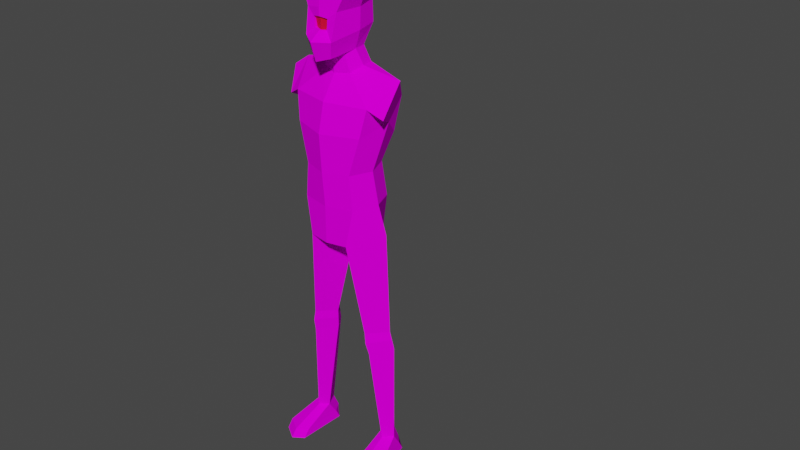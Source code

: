 # Source: sepsis.blend  (saved by Blender 3.6.11; exported with 4.5.12 LTS)
import bpy
from mathutils import Matrix  # noqa: F401  (used for matrix-valued properties, if any)

bpy.ops.wm.read_factory_settings(use_empty=True)
scene = bpy.context.scene
scene.name = 'Scene'

# ---- collections
col_collection = bpy.data.collections.new('Collection'); scene.collection.children.link(col_collection)

# ---- images (referenced by path relative to the original .blend; pixels are not part of the script)
import os
ASSET_DIR = os.environ.get("B2B_ASSET_DIR", "")  # directory of the original .blend (textures are referenced by path, not embedded)
HERE = os.path.dirname(os.path.abspath(__file__))  # packed textures are extracted next to this script under _unpacked/

def load_image(name, relpath, width, height, colorspace="sRGB"):
    """Load a texture the original file referenced (path relative to the .blend, or extracted next to this script)."""
    p = next((c for c in (os.path.join(HERE, relpath), os.path.join(ASSET_DIR, relpath)) if relpath and os.path.exists(c)), "")
    if p:
        img = bpy.data.images.load(p, check_existing=True)
        img.name = name
    else:  # same state as the original file: an image datablock whose file is absent (Cycles renders it pink)
        img = bpy.data.images.new(name, width, height)
        img.source = "FILE"
        img.filepath = "//" + (relpath or name)
    img.colorspace_settings.name = colorspace
    return img
img_nonoverlapping = load_image('NonOverlapping', 'NonOverlapping.png', 1024, 1024, 'sRGB')

# ---- materials (node trees are filled in below, after node groups)
mat_humanoid_notoverlapping = bpy.data.materials.new('Humanoid_NotOverlapping')
mat_humanoid_notoverlapping.use_transparent_shadow = False
mat_humanoid_notoverlapping.roughness = 0.5
mat_eyes = bpy.data.materials.new('Eyes')
mat_eyes.use_transparent_shadow = False

# ---- material node trees
mat_humanoid_notoverlapping.use_nodes = True; mat_humanoid_notoverlapping.node_tree.nodes.clear()
_N = mat_humanoid_notoverlapping.node_tree.nodes; _L = mat_humanoid_notoverlapping.node_tree.links
n0 = _N.new('ShaderNodeBsdfPrincipled'); n0.name = 'Principled BSDF'; n0.location = (10, 300)
n0.distribution = 'GGX'
n0.subsurface_method = 'BURLEY'
n0.inputs[2].default_value = 1.0
n0.inputs[3].default_value = 1.45
n0.inputs[13].default_value = 0.0
n0.inputs[27].default_value = (0.0, 0.0, 0.0, 1.0)
n0.inputs[28].default_value = 1.0
n1 = _N.new('ShaderNodeOutputMaterial'); n1.name = 'Material Output'; n1.location = (300, 300)
n2 = _N.new('ShaderNodeTexImage'); n2.name = 'Image Texture'; n2.location = (-300, 600)
n2.image = img_nonoverlapping
_L.new(n0.outputs[0], n1.inputs[0])
_L.new(n2.outputs[0], n0.inputs[0])
n1.is_active_output = True
mat_eyes.use_nodes = True; mat_eyes.node_tree.nodes.clear()
_N = mat_eyes.node_tree.nodes; _L = mat_eyes.node_tree.links
n0 = _N.new('ShaderNodeBsdfPrincipled'); n0.name = 'Principled BSDF'; n0.location = (10, 300)
n0.distribution = 'GGX'
n0.subsurface_method = 'RANDOM_WALK_SKIN'
n0.inputs[0].default_value = (0.8, 0.0, 0.02797, 1.0)
n0.inputs[3].default_value = 1.45
n0.inputs[27].default_value = (0.0, 0.0, 0.0, 1.0)
n0.inputs[28].default_value = 1.0
n1 = _N.new('ShaderNodeOutputMaterial'); n1.name = 'Material Output'; n1.location = (300, 300)
_L.new(n0.outputs[0], n1.inputs[0])
n1.is_active_output = True

# ---- world
world_world = bpy.data.worlds.new('World'); scene.world = world_world
world_world.use_nodes = True; world_world.node_tree.nodes.clear()
_N = world_world.node_tree.nodes; _L = world_world.node_tree.links
n0 = _N.new('ShaderNodeOutputWorld'); n0.name = 'World Output'; n0.location = (300, 300)
n1 = _N.new('ShaderNodeBackground'); n1.name = 'Background'; n1.location = (10, 300)
n1.inputs[0].default_value = (0.05088, 0.05088, 0.05088, 1.0)
_L.new(n1.outputs[0], n0.inputs[0])
n0.is_active_output = True
world_world.color = (0.05088, 0.05088, 0.05088)
world_world.use_sun_shadow = False
world_world.sun_shadow_jitter_overblur = 0.0

# ---- meshes
me_humanoidbase_notoverlapping = bpy.data.meshes.new('HumanoidBase_NotOverlapping')
me_humanoidbase_notoverlapping.from_pydata([(0.06395, 0.05632, 1.664), (0.03606, -0.1192, 1.575), (0.05459, -0.02133, 1.59), (0.07741, -0.02355, 1.657), (0.1993, 0.01376, 2.01), (0.2098, -0.03414, 2.014), (0.1963, -0.08432, 2.01), (0.0939, -0.1114, 1.176), (0.1359, -0.03723, 1.181), (0.1069, 0.04357, 1.186), (0.1062, -0.1109, 1.047), (0.1478, -0.02354, 1.055), (0.107, 0.06961, 1.047), (0.135, -0.1023, 1.317), (0.1688, 0.00827, 1.353), (0.135, 0.07555, 1.293), (0.1545, -0.08578, 1.42), (0.1496, 0.09857, 1.419), (0.07921, -0.1189, 0.9056), (0.1773, -0.01808, 0.9451), (0.08197, 0.07631, 0.9064), (0.1222, -0.07669, 0.5502), (0.1228, 0.06298, 0.4603), (0.117, 0.04828, 0.5432), (0.07241, -0.006686, 0.5411), (0.1331, -0.06766, 0.4631), (0.1764, 0.0001169, 0.5411), (0.1965, -0.002573, 0.08281), (0.1937, 0.002316, 0.4777), (0.06975, -0.009362, 0.4777), (0.1643, -0.03617, 0.08281), (0.1588, 0.04493, 0.08281), (0.1338, -0.007654, 0.08281), (0.1194, 0.05273, 0.5102), (0.1275, -0.0795, 0.5109), (0.1851, 0.001081, 0.5094), (0.07105, -0.007985, 0.5094), (0.2298, -0.1215, 0.03017), (0.1731, -0.1586, 0.03017), (0.1321, -0.131, 0.03017), (0.2315, -0.1435, -0.0001111), (0.1749, -0.1806, -0.0001111), (0.1338, -0.1529, -0.0001111), (0.1939, 0.03141, 0.03017), (0.157, 0.06843, 0.03017), (0.1311, 0.02633, 0.03017), (0.1972, 0.04538, -0.0001111), (0.157, 0.06843, -0.0001111), (0.1256, 0.03959, -0.0001111), (0.05355, -0.05125, 1.513), (0.0752, -0.006359, 1.533), (0.05943, 0.04832, 1.53), (0.2054, 0.02364, 1.501), (0.2078, -0.06563, 1.389), (0.7744, 0.06723, 1.03), (0.03001, -0.1242, 1.707), (0.06137, 0.05689, 1.741), (0.08109, -0.02421, 1.735), (0.0247, -0.1227, 1.668), (0.03775, -0.05753, 1.578), (0.04836, 0.026, 1.591), (-0.06395, 0.05632, 1.664), (0.0, 0.07164, 1.656), (-0.0009854, -0.1513, 1.566), (-0.03704, -0.1165, 1.581), (-0.05459, -0.02133, 1.59), (-0.07741, -0.02355, 1.657), (-0.2072, 0.0305, 2.008), (-0.007903, 0.03117, 2.027), (-0.2177, -0.0174, 2.012), (-0.007903, -0.02891, 2.036), (-0.2042, -0.06758, 2.008), (-0.007903, -0.09298, 2.024), (0.0, 0.06577, 1.187), (0.0, -0.1426, 1.174), (-0.0939, -0.1114, 1.176), (-0.1359, -0.03723, 1.181), (-0.1069, 0.04357, 1.186), (0.0, 0.1016, 1.052), (0.0, -0.1316, 1.044), (-0.1062, -0.1109, 1.047), (-0.1476, -0.01917, 1.044), (-0.107, 0.06961, 1.047), (0.0, 0.07825, 1.293), (0.0, -0.1508, 1.316), (-0.135, -0.1023, 1.317), (-0.1688, 0.00827, 1.353), (-0.135, 0.07555, 1.293), (0.0, 0.094, 1.422), (0.0, -0.1253, 1.422), (-0.1545, -0.08578, 1.42), (-0.1496, 0.09857, 1.419), (0.0, 0.1056, 0.9745), (-0.006355, -0.1254, 0.8984), (-0.07921, -0.1189, 0.9056), (-0.1773, -0.01808, 0.9451), (-0.08197, 0.07631, 0.9064), (0.0, -1.361e-07, 0.8352), (-0.1222, -0.07669, 0.5502), (-0.1228, 0.06298, 0.4603), (-0.117, 0.04828, 0.5432), (-0.07241, -0.006686, 0.5411), (-0.1331, -0.06766, 0.4631), (-0.1764, 0.0001169, 0.5411), (-0.1965, -0.002573, 0.08281), (-0.1937, 0.002316, 0.4777), (-0.06975, -0.009362, 0.4777), (-0.1643, -0.03617, 0.08281), (-0.1588, 0.04493, 0.08281), (-0.1338, -0.007654, 0.08281), (-0.1194, 0.05273, 0.5102), (-0.1275, -0.0795, 0.5109), (-0.1851, 0.001081, 0.5094), (-0.07105, -0.007985, 0.5094), (-0.2298, -0.1215, 0.03017), (-0.1731, -0.1586, 0.03017), (-0.1321, -0.131, 0.03017), (-0.2315, -0.1435, -0.0001111), (-0.1749, -0.1806, -0.0001111), (-0.1338, -0.1529, -0.0001111), (-0.1939, 0.03141, 0.03017), (-0.157, 0.06843, 0.03017), (-0.1311, 0.02633, 0.03017), (-0.1972, 0.04538, -0.0001111), (-0.157, 0.06843, -0.0001111), (-0.1256, 0.03959, -0.0001111), (0.0, 0.05968, 1.526), (-0.05355, -0.05125, 1.513), (0.0, -0.06744, 1.507), (-0.0752, -0.006359, 1.533), (-0.05943, 0.04832, 1.53), (-0.2054, 0.02364, 1.501), (-0.2643, 0.01896, 1.46), (-0.2078, -0.06563, 1.389), (-0.2078, 0.08613, 1.389), (0.0, -0.1313, 1.712), (0.0, 0.07447, 1.743), (-0.03001, -0.1242, 1.707), (-0.06137, 0.05689, 1.741), (-0.08109, -0.02421, 1.735), (0.0, -0.1326, 1.666), (-0.0247, -0.1227, 1.668), (0.0, -0.07493, 1.573), (-0.03775, -0.05753, 1.578), (0.0, 0.03862, 1.587), (-0.04836, 0.026, 1.591), (0.0, -0.1305, 1.741), (0.06137, -0.1157, 1.732), (0.05465, -0.1375, 1.636), (-0.0009854, -0.1732, 1.636), (-0.06137, -0.1157, 1.732), (-0.05564, -0.1347, 1.643), (0.0, -0.1229, 1.712), (0.0, -0.1241, 1.666), (0.03001, -0.1158, 1.708), (0.0247, -0.1143, 1.668), (-0.03001, -0.1158, 1.708), (-0.0247, -0.1143, 1.668)], [], [(56, 136, 68, 4), (1, 2, 3, 148), (146, 147, 6, 72), (148, 3, 57, 147), (2, 0, 3), (147, 57, 5, 6), (57, 56, 4, 5), (1, 63, 142, 59), (2, 60, 0), (4, 68, 70, 5), (5, 70, 72, 6), (9, 8, 11, 12), (7, 74, 79, 10), (73, 9, 12, 78), (8, 7, 10, 11), (8, 9, 15, 14), (74, 7, 13, 84), (9, 73, 83, 15), (7, 8, 14, 13), (14, 15, 17), (84, 13, 16, 89), (15, 83, 88, 17), (13, 14, 16), (78, 12, 20, 92), (10, 79, 93, 18), (93, 97, 18), (20, 97, 92), (18, 97, 24, 21), (97, 20, 23, 24), (11, 19, 20, 12), (29, 22, 31, 32), (35, 34, 25, 28), (34, 36, 29, 25), (33, 35, 28, 22), (36, 33, 22, 29), (28, 25, 30, 27), (22, 28, 27, 31), (25, 29, 32, 30), (24, 23, 33, 36), (23, 26, 35, 33), (21, 24, 36, 34), (26, 21, 34, 35), (27, 30, 38, 37), (30, 32, 39, 38), (37, 38, 41, 40), (38, 39, 42, 41), (31, 27, 43, 44), (32, 31, 44, 45), (44, 43, 46, 47), (45, 44, 47, 48), (27, 37, 43), (32, 45, 39), (40, 46, 43, 37), (39, 45, 48, 42), (48, 46, 42), (40, 41, 42), (42, 46, 40), (47, 46, 48), (89, 49, 128), (17, 88, 126, 51), (49, 89, 16), (52, 49, 16), (52, 17, 51), (51, 60, 2, 50), (50, 2, 59, 49), (49, 59, 142, 128), (49, 52, 50), (50, 52, 51), (52, 16, 53), (14, 53, 16), (17, 52, 53, 14), (3, 0, 56, 57), (63, 1, 148, 149), (0, 62, 136, 56), (135, 137, 156, 152), (126, 144, 60, 51), (59, 2, 1), (0, 60, 144, 62), (26, 19, 18, 21), (20, 19, 26, 23), (19, 11, 10, 18), (138, 67, 68, 136), (64, 151, 66, 65), (146, 72, 71, 150), (151, 150, 139, 66), (65, 66, 61), (150, 71, 69, 139), (139, 69, 67, 138), (64, 143, 142, 63), (65, 61, 145), (67, 69, 70, 68), (69, 71, 72, 70), (77, 82, 81, 76), (75, 80, 79, 74), (73, 78, 82, 77), (76, 81, 80, 75), (76, 86, 87, 77), (74, 84, 85, 75), (77, 87, 83, 73), (75, 85, 86, 76), (86, 91, 87), (84, 89, 90, 85), (87, 91, 88, 83), (85, 90, 86), (78, 92, 96, 82), (80, 94, 93, 79), (93, 94, 97), (96, 92, 97), (94, 98, 101, 97), (97, 101, 100, 96), (81, 82, 96, 95), (106, 109, 108, 99), (112, 105, 102, 111), (111, 102, 106, 113), (110, 99, 105, 112), (113, 106, 99, 110), (105, 104, 107, 102), (99, 108, 104, 105), (102, 107, 109, 106), (101, 113, 110, 100), (100, 110, 112, 103), (98, 111, 113, 101), (103, 112, 111, 98), (104, 114, 115, 107), (107, 115, 116, 109), (114, 117, 118, 115), (115, 118, 119, 116), (108, 121, 120, 104), (109, 122, 121, 108), (121, 124, 123, 120), (122, 125, 124, 121), (104, 120, 114), (109, 116, 122), (117, 114, 120, 123), (116, 119, 125, 122), (125, 119, 123), (117, 119, 118), (119, 117, 123), (124, 125, 123), (89, 128, 127), (91, 130, 126, 88), (127, 90, 89), (131, 90, 127), (131, 130, 91), (130, 129, 65, 145), (129, 127, 143, 65), (127, 128, 142, 143), (127, 129, 131), (129, 130, 131), (131, 133, 90), (131, 91, 134), (132, 133, 131), (132, 131, 134), (86, 90, 133), (91, 86, 134), (132, 134, 86, 133), (66, 139, 138, 61), (63, 149, 151, 64), (61, 138, 136, 62), (141, 140, 153, 157), (126, 130, 145, 144), (143, 64, 65), (61, 62, 144, 145), (103, 98, 94, 95), (96, 100, 103, 95), (95, 94, 80, 81), (135, 55, 147, 146), (55, 58, 148, 147), (58, 140, 149, 148), (137, 135, 146, 150), (141, 137, 150, 151), (140, 141, 151, 149), (153, 155, 154, 152), (153, 152, 156, 157), (58, 55, 154, 155), (137, 141, 157, 156), (140, 58, 155, 153), (55, 135, 152, 154)])
me_humanoidbase_notoverlapping.polygons.foreach_set('material_index', [0, 0, 0, 0, 0, 0, 0, 0, 0, 0, 0, 0, 0, 0, 0, 0, 0, 0, 0, 0, 0, 0, 0, 0, 0, 0, 0, 0, 0, 0, 0, 0, 0, 0, 0, 0, 0, 0, 0, 0, 0, 0, 0, 0, 0, 0, 0, 0, 0, 0, 0, 0, 0, 0, 0, 0, 0, 0, 0, 0, 0, 0, 0, 0, 0, 0, 0, 0, 0, 0, 0, 0, 0, 0, 0, 0, 0, 0, 0, 0, 0, 0, 0, 0, 0, 0, 0, 0, 0, 0, 0, 0, 0, 0, 0, 0, 0, 0, 0, 0, 0, 0, 0, 0, 0, 0, 0, 0, 0, 0, 0, 0, 0, 0, 0, 0, 0, 0, 0, 0, 0, 0, 0, 0, 0, 0, 0, 0, 0, 0, 0, 0, 0, 0, 0, 0, 0, 0, 0, 0, 0, 0, 0, 0, 0, 0, 0, 0, 0, 0, 0, 0, 0, 0, 0, 0, 0, 0, 0, 0, 0, 0, 0, 0, 0, 0, 0, 0, 0, 0, 0, 0, 1, 1, 0, 0, 0, 0])
_uv = me_humanoidbase_notoverlapping.uv_layers.new(name='UVMap')
_uv.uv.foreach_set('vector', [0.9025, 0.8789, 0.9581, 0.9033, 0.9075, 0.9564, 0.8759, 0.9025, 0.7469, 0.7388, 0.842, 0.7212, 0.8405, 0.8032, 0.7564, 0.7981, 0.7131, 0.897, 0.7702, 0.8672, 0.7976, 0.902, 0.7613, 0.9493, 0.7564, 0.7981, 0.8405, 0.8032, 0.8394, 0.8688, 0.7702, 0.8672, 0.842, 0.7212, 0.9118, 0.8166, 0.8405, 0.8032, 0.7702, 0.8672, 0.8394, 0.8688, 0.8385, 0.901, 0.7976, 0.902, 0.8394, 0.8688, 0.9025, 0.8789, 0.8759, 0.9025, 0.8385, 0.901, 0.7469, 0.7388, 0.7131, 0.7273, 0.741, 0.7011, 0.7895, 0.7208, 0.842, 0.7212, 0.9007, 0.7296, 0.9118, 0.8166, 0.8759, 0.9025, 0.9075, 0.9564, 0.8359, 0.9733, 0.8385, 0.901, 0.8385, 0.901, 0.8359, 0.9733, 0.7613, 0.9493, 0.7976, 0.902, 0.2134, 0.4466, 0.2306, 0.3962, 0.3042, 0.4168, 0.2958, 0.4762, 0.2385, 0.346, 0.2402, 0.2905, 0.3152, 0.2905, 0.3129, 0.3541, 0.1956, 0.5115, 0.2134, 0.4466, 0.2958, 0.4762, 0.2762, 0.5402, 0.2306, 0.3962, 0.2385, 0.346, 0.3129, 0.3541, 0.3042, 0.4168, 0.2306, 0.3962, 0.2134, 0.4466, 0.1522, 0.4337, 0.1396, 0.3944, 0.2402, 0.2905, 0.2385, 0.346, 0.1638, 0.3521, 0.1695, 0.2905, 0.2134, 0.4466, 0.1956, 0.5115, 0.1361, 0.4997, 0.1522, 0.4337, 0.2385, 0.346, 0.2306, 0.3962, 0.1396, 0.3944, 0.1638, 0.3521, 0.1396, 0.3944, 0.1522, 0.4337, 0.1052, 0.4145, 0.1695, 0.2905, 0.1638, 0.3521, 0.1225, 0.3559, 0.1204, 0.2905, 0.1522, 0.4337, 0.1361, 0.4997, 0.06471, 0.4734, 0.1052, 0.4145, 0.1638, 0.3521, 0.1396, 0.3944, 0.1225, 0.3559, 0.2762, 0.5402, 0.2958, 0.4762, 0.3741, 0.5103, 0.3217, 0.5523, 0.3129, 0.3541, 0.3152, 0.2905, 0.3847, 0.2905, 0.3981, 0.3409, 0.3847, 0.2905, 0.4825, 0.2905, 0.3981, 0.3409, 0.3741, 0.5103, 0.4261, 0.5719, 0.3217, 0.5523, 0.4841, 0.4799, 0.5248, 0.4053, 0.6978, 0.4345, 0.6904, 0.4847, 0.5248, 0.4053, 0.5071, 0.3328, 0.7033, 0.3945, 0.6978, 0.4345, 0.3042, 0.4168, 0.3708, 0.426, 0.3741, 0.5103, 0.2958, 0.4762, 0.7327, 0.4395, 0.7501, 0.3933, 0.9551, 0.4335, 0.949, 0.465, 0.7228, 0.5375, 0.7122, 0.4853, 0.7387, 0.4859, 0.7403, 0.5363, 0.7122, 0.4853, 0.7154, 0.437, 0.7327, 0.4395, 0.7387, 0.4859, 0.7205, 0.5847, 0.7228, 0.5375, 0.7403, 0.5363, 0.7504, 0.5871, 0.7154, 0.437, 0.7214, 0.3945, 0.7501, 0.3933, 0.7327, 0.4395, 0.7403, 0.5363, 0.7387, 0.4859, 0.9489, 0.4871, 0.9517, 0.5117, 0.7504, 0.5871, 0.7403, 0.5363, 0.9517, 0.5117, 0.9553, 0.545, 0.7387, 0.4859, 0.7327, 0.4395, 0.949, 0.465, 0.9489, 0.4871, 0.6978, 0.4345, 0.7033, 0.3945, 0.7214, 0.3945, 0.7154, 0.437, 0.7023, 0.5839, 0.7034, 0.5389, 0.7228, 0.5375, 0.7205, 0.5847, 0.6904, 0.4847, 0.6978, 0.4345, 0.7154, 0.437, 0.7122, 0.4853, 0.7034, 0.5389, 0.6904, 0.4847, 0.7122, 0.4853, 0.7228, 0.5375, 0.8453, 0.3452, 0.833, 0.3253, 0.7737, 0.3237, 0.7859, 0.3486, 0.833, 0.3253, 0.8465, 0.3097, 0.7859, 0.3069, 0.7737, 0.3237, 0.7859, 0.3486, 0.7737, 0.3237, 0.7558, 0.3229, 0.7689, 0.355, 0.7737, 0.3237, 0.7859, 0.3069, 0.7688, 0.3001, 0.7558, 0.3229, 0.8746, 0.3543, 0.8453, 0.3452, 0.8506, 0.3766, 0.8761, 0.3835, 0.8465, 0.3097, 0.8745, 0.3007, 0.8761, 0.2717, 0.8522, 0.2784, 0.8761, 0.3835, 0.8506, 0.3766, 0.85, 0.3935, 0.8729, 0.3985, 0.8522, 0.2784, 0.8761, 0.2717, 0.8728, 0.2569, 0.8519, 0.2616, 0.8453, 0.3452, 0.7859, 0.3486, 0.8506, 0.3766, 0.8465, 0.3097, 0.8522, 0.2784, 0.7859, 0.3069, 0.7689, 0.355, 0.85, 0.3935, 0.8506, 0.3766, 0.7859, 0.3486, 0.7859, 0.3069, 0.8522, 0.2784, 0.8519, 0.2616, 0.7688, 0.3001, 0.9028, 0.277, 0.9366, 0.2803, 0.8904, 0.3671, 0.9366, 0.371, 0.9072, 0.3834, 0.8904, 0.3671, 0.8904, 0.3671, 0.9366, 0.2803, 0.9366, 0.371, 0.9199, 0.2662, 0.9366, 0.2803, 0.9028, 0.277, 0.1204, 0.2905, 0.05378, 0.3264, 0.06161, 0.2905, 0.1052, 0.4145, 0.06471, 0.4734, 0.01392, 0.4256, 0.03696, 0.3947, 0.05378, 0.3264, 0.1204, 0.2905, 0.1225, 0.3559, 0.09904, 0.3844, 0.05378, 0.3264, 0.1225, 0.3559, 0.09904, 0.3844, 0.1052, 0.4145, 0.03696, 0.3947, 0.9148, 0.6512, 0.9007, 0.7296, 0.842, 0.7212, 0.8568, 0.656, 0.8568, 0.656, 0.842, 0.7212, 0.7895, 0.7208, 0.8057, 0.641, 0.8057, 0.641, 0.7895, 0.7208, 0.741, 0.7011, 0.7504, 0.6323, 0.05378, 0.3264, 0.09904, 0.3844, 0.05009, 0.3597, 0.05009, 0.3597, 0.09904, 0.3844, 0.03696, 0.3947, 0.3492, 0.9873, 0.2768, 0.9881, 0.2826, 0.9551, 0.2365, 0.9456, 0.2826, 0.9551, 0.2768, 0.9881, 0.1052, 0.4145, 0.09904, 0.3844, 0.2826, 0.9551, 0.2365, 0.9456, 0.8405, 0.8032, 0.9118, 0.8166, 0.9025, 0.8789, 0.8394, 0.8688, 0.7131, 0.7273, 0.7469, 0.7388, 0.7564, 0.7981, 0.7131, 0.796, 0.9118, 0.8166, 0.9728, 0.8119, 0.9581, 0.9033, 0.9025, 0.8789, 0.7132, 0.8684, 0.6859, 0.8564, 0.6859, 0.8564, 0.7132, 0.8684, 0.9818, 0.6627, 0.9615, 0.7314, 0.9007, 0.7296, 0.9148, 0.6512, 0.7895, 0.7208, 0.842, 0.7212, 0.7469, 0.7388, 0.9118, 0.8166, 0.9007, 0.7296, 0.9615, 0.7314, 0.9728, 0.8119, 0.7034, 0.5389, 0.4722, 0.5573, 0.4841, 0.4799, 0.6904, 0.4847, 0.5003, 0.6267, 0.4722, 0.5573, 0.7034, 0.5389, 0.7023, 0.5839, 0.3708, 0.426, 0.3042, 0.4168, 0.3129, 0.3541, 0.3981, 0.3409, 0.5236, 0.8789, 0.5503, 0.9025, 0.5186, 0.9564, 0.468, 0.9033, 0.6793, 0.7388, 0.6698, 0.7981, 0.5857, 0.8032, 0.5841, 0.7212, 0.7131, 0.897, 0.6649, 0.9493, 0.6285, 0.902, 0.6559, 0.8672, 0.6698, 0.7981, 0.6559, 0.8672, 0.5867, 0.8688, 0.5857, 0.8032, 0.5841, 0.7212, 0.5857, 0.8032, 0.5143, 0.8166, 0.6559, 0.8672, 0.6285, 0.902, 0.5877, 0.901, 0.5867, 0.8688, 0.5867, 0.8688, 0.5877, 0.901, 0.5503, 0.9025, 0.5236, 0.8789, 0.6793, 0.7388, 0.6366, 0.7208, 0.6851, 0.7011, 0.7131, 0.7273, 0.5841, 0.7212, 0.5143, 0.8166, 0.5254, 0.7296, 0.5503, 0.9025, 0.5877, 0.901, 0.5903, 0.9733, 0.5186, 0.9564, 0.5877, 0.901, 0.6285, 0.902, 0.6649, 0.9493, 0.5903, 0.9733, 0.2134, 0.1343, 0.2958, 0.1047, 0.3042, 0.1641, 0.2306, 0.1847, 0.2385, 0.2349, 0.3129, 0.2268, 0.3152, 0.2905, 0.2402, 0.2905, 0.1956, 0.06938, 0.2762, 0.04074, 0.2958, 0.1047, 0.2134, 0.1343, 0.2306, 0.1847, 0.3042, 0.1641, 0.3129, 0.2268, 0.2385, 0.2349, 0.2306, 0.1847, 0.1396, 0.1865, 0.1522, 0.1472, 0.2134, 0.1343, 0.2402, 0.2905, 0.1695, 0.2905, 0.1638, 0.2288, 0.2385, 0.2349, 0.2134, 0.1343, 0.1522, 0.1472, 0.1361, 0.08121, 0.1956, 0.06938, 0.2385, 0.2349, 0.1638, 0.2288, 0.1396, 0.1865, 0.2306, 0.1847, 0.1396, 0.1865, 0.1052, 0.1665, 0.1522, 0.1472, 0.1695, 0.2905, 0.1204, 0.2905, 0.1225, 0.225, 0.1638, 0.2288, 0.1522, 0.1472, 0.1052, 0.1665, 0.06471, 0.1075, 0.1361, 0.08121, 0.1638, 0.2288, 0.1225, 0.225, 0.1396, 0.1865, 0.2762, 0.04074, 0.3217, 0.02865, 0.3741, 0.07061, 0.2958, 0.1047, 0.3129, 0.2268, 0.3981, 0.24, 0.3847, 0.2905, 0.3152, 0.2905, 0.3847, 0.2905, 0.3981, 0.24, 0.4825, 0.2905, 0.3741, 0.07061, 0.3217, 0.02865, 0.4261, 0.008963, 0.487, 0.166, 0.6933, 0.1672, 0.6992, 0.2175, 0.5255, 0.2418, 0.5255, 0.2418, 0.6992, 0.2175, 0.7036, 0.2577, 0.5057, 0.3137, 0.3042, 0.1641, 0.2958, 0.1047, 0.3741, 0.07061, 0.3708, 0.1549, 0.7342, 0.2136, 0.9512, 0.1944, 0.9564, 0.2261, 0.7503, 0.2603, 0.7272, 0.1154, 0.7447, 0.1171, 0.7416, 0.1674, 0.7151, 0.1672, 0.7151, 0.1672, 0.7416, 0.1674, 0.7342, 0.2136, 0.7168, 0.2156, 0.7263, 0.06814, 0.7563, 0.06661, 0.7447, 0.1171, 0.7272, 0.1154, 0.7168, 0.2156, 0.7342, 0.2136, 0.7503, 0.2603, 0.7217, 0.2582, 0.7447, 0.1171, 0.9553, 0.1478, 0.9518, 0.1723, 0.7416, 0.1674, 0.7563, 0.06661, 0.9598, 0.1147, 0.9553, 0.1478, 0.7447, 0.1171, 0.7416, 0.1674, 0.9518, 0.1723, 0.9512, 0.1944, 0.7342, 0.2136, 0.6992, 0.2175, 0.7168, 0.2156, 0.7217, 0.2582, 0.7036, 0.2577, 0.708, 0.06842, 0.7263, 0.06814, 0.7272, 0.1154, 0.7079, 0.1134, 0.6933, 0.1672, 0.7151, 0.1672, 0.7168, 0.2156, 0.6992, 0.2175, 0.7079, 0.1134, 0.7272, 0.1154, 0.7151, 0.1672, 0.6933, 0.1672, 0.8457, 0.3453, 0.7863, 0.3487, 0.7741, 0.3238, 0.8334, 0.3254, 0.8334, 0.3254, 0.7741, 0.3238, 0.7863, 0.307, 0.8469, 0.3098, 0.7863, 0.3487, 0.7693, 0.3551, 0.7562, 0.323, 0.7741, 0.3238, 0.7741, 0.3238, 0.7562, 0.323, 0.7692, 0.3002, 0.7863, 0.307, 0.875, 0.3544, 0.8765, 0.3836, 0.851, 0.3767, 0.8457, 0.3453, 0.8469, 0.3098, 0.8525, 0.2785, 0.8765, 0.2718, 0.8749, 0.3008, 0.8765, 0.3836, 0.8733, 0.3985, 0.8504, 0.3936, 0.851, 0.3767, 0.8525, 0.2785, 0.8523, 0.2617, 0.8732, 0.257, 0.8765, 0.2718, 0.8457, 0.3453, 0.851, 0.3767, 0.7863, 0.3487, 0.8469, 0.3098, 0.7863, 0.307, 0.8525, 0.2785, 0.7693, 0.3551, 0.7863, 0.3487, 0.851, 0.3767, 0.8504, 0.3936, 0.7863, 0.307, 0.7692, 0.3002, 0.8523, 0.2617, 0.8525, 0.2785, 0.9029, 0.2768, 0.8905, 0.3669, 0.9367, 0.2802, 0.9367, 0.3708, 0.8905, 0.3669, 0.9072, 0.3833, 0.8905, 0.3669, 0.9367, 0.3708, 0.9367, 0.2802, 0.9199, 0.2661, 0.9029, 0.2768, 0.9367, 0.2802, 0.1204, 0.2905, 0.06161, 0.2905, 0.05378, 0.2545, 0.1052, 0.1665, 0.03696, 0.1863, 0.01392, 0.1553, 0.06471, 0.1075, 0.05378, 0.2545, 0.1225, 0.225, 0.1204, 0.2905, 0.09904, 0.1965, 0.1225, 0.225, 0.05378, 0.2545, 0.09904, 0.1965, 0.03696, 0.1863, 0.1052, 0.1665, 0.5114, 0.6512, 0.5693, 0.656, 0.5841, 0.7212, 0.5254, 0.7296, 0.5693, 0.656, 0.6205, 0.641, 0.6366, 0.7208, 0.5841, 0.7212, 0.6205, 0.641, 0.6757, 0.6323, 0.6851, 0.7011, 0.6366, 0.7208, 0.05378, 0.2545, 0.05009, 0.2212, 0.09904, 0.1965, 0.05009, 0.2212, 0.03696, 0.1863, 0.09904, 0.1965, 0.1151, 0.9873, 0.1817, 0.9551, 0.1875, 0.9881, 0.1151, 0.9873, 0.05418, 0.9881, 0.05946, 0.9552, 0.1167, 0.9517, 0.1817, 0.9551, 0.1151, 0.9873, 0.1167, 0.9517, 0.1151, 0.9873, 0.05946, 0.9552, 0.2278, 0.9456, 0.1875, 0.9881, 0.1817, 0.9551, 0.05418, 0.9881, 0.01248, 0.9512, 0.05946, 0.9552, 0.1167, 0.9517, 0.05946, 0.9552, 0.01248, 0.9512, 0.1817, 0.9551, 0.5857, 0.8032, 0.5867, 0.8688, 0.5236, 0.8789, 0.5143, 0.8166, 0.7131, 0.7273, 0.7131, 0.796, 0.6698, 0.7981, 0.6793, 0.7388, 0.5143, 0.8166, 0.5236, 0.8789, 0.468, 0.9033, 0.4533, 0.8119, 0.6908, 0.8227, 0.7133, 0.8244, 0.7133, 0.8244, 0.6908, 0.8227, 0.4443, 0.6627, 0.5114, 0.6512, 0.5254, 0.7296, 0.4646, 0.7314, 0.6366, 0.7208, 0.6793, 0.7388, 0.5841, 0.7212, 0.5143, 0.8166, 0.4533, 0.8119, 0.4646, 0.7314, 0.5254, 0.7296, 0.7079, 0.1134, 0.6933, 0.1672, 0.487, 0.166, 0.4773, 0.08832, 0.5074, 0.01973, 0.708, 0.06842, 0.7079, 0.1134, 0.4773, 0.08832, 0.3708, 0.1549, 0.3981, 0.24, 0.3129, 0.2268, 0.3042, 0.1641, 0.7132, 0.8684, 0.7402, 0.8564, 0.7702, 0.8672, 0.7131, 0.897, 0.7402, 0.8564, 0.7353, 0.8227, 0.7564, 0.7981, 0.7702, 0.8672, 0.7353, 0.8227, 0.7133, 0.8244, 0.7131, 0.796, 0.7564, 0.7981, 0.6859, 0.8564, 0.7132, 0.8684, 0.7131, 0.897, 0.6559, 0.8672, 0.6908, 0.8227, 0.6859, 0.8564, 0.6559, 0.8672, 0.6698, 0.7981, 0.7133, 0.8244, 0.6908, 0.8227, 0.6698, 0.7981, 0.7131, 0.796, 0.7133, 0.8244, 0.7353, 0.8227, 0.7402, 0.8564, 0.7132, 0.8684, 0.7133, 0.8244, 0.7132, 0.8684, 0.6859, 0.8564, 0.6908, 0.8227, 0.7353, 0.8227, 0.7402, 0.8564, 0.7402, 0.8564, 0.7353, 0.8227, 0.6859, 0.8564, 0.6908, 0.8227, 0.6908, 0.8227, 0.6859, 0.8564, 0.7133, 0.8244, 0.7353, 0.8227, 0.7353, 0.8227, 0.7133, 0.8244, 0.7402, 0.8564, 0.7132, 0.8684, 0.7132, 0.8684, 0.7402, 0.8564])
me_humanoidbase_notoverlapping.materials.append(mat_humanoid_notoverlapping)
me_humanoidbase_notoverlapping.materials.append(mat_eyes)
me_humanoidbase_notoverlapping.use_remesh_fix_poles = True
me_humanoidbase_notoverlapping.use_remesh_preserve_attributes = False
me_humanoidbase_notoverlapping.use_mirror_vertex_groups = False
me_humanoidbase_notoverlapping.use_paint_bone_selection = False
me_humanoidbase_notoverlapping.use_paint_mask = True
me_humanoidbase_notoverlapping.update()
me_humanoidbase_notoverlapping.normals_split_custom_set([tuple(v) for v in zip(*[iter([0.1366, 0.9832, 0.1214, 0.1366, 0.9832, 0.1214, 0.1366, 0.9832, 0.1214, 0.1366, 0.9832, 0.1214, 0.9376, -0.1295, -0.3228, 0.9376, -0.1295, -0.3228, 0.9376, -0.1295, -0.3228, 0.9376, -0.1295, -0.3228, 0.09573, -0.9904, 0.1, 0.09573, -0.9904, 0.1, 0.09573, -0.9904, 0.1, 0.09573, -0.9904, 0.1, 0.9795, -0.1987, -0.0342, 0.9795, -0.1987, -0.0342, 0.9795, -0.1987, -0.0342, 0.9795, -0.1987, -0.0342, 0.9317, 0.1873, -0.3113, 0.9317, 0.1873, -0.3113, 0.9317, 0.1873, -0.3113, 0.8903, -0.189, -0.4143, 0.8903, -0.189, -0.4143, 0.8903, -0.189, -0.4143, 0.8903, -0.189, -0.4143, 0.8868, 0.2117, -0.4108, 0.8868, 0.2117, -0.4108, 0.8868, 0.2117, -0.4108, 0.8868, 0.2117, -0.4108, 0.1396, 0.0675, -0.9879, 0.1396, 0.0675, -0.9879, 0.1396, 0.0675, -0.9879, 0.1396, 0.0675, -0.9879, 0.9568, 0.1333, -0.2583, 0.9568, 0.1333, -0.2583, 0.9568, 0.1333, -0.2583, 0.0964, 0.1305, 0.9868, 0.0964, 0.1305, 0.9868, 0.0964, 0.1305, 0.9868, 0.0964, 0.1305, 0.9868, 0.08373, -0.1498, 0.9852, 0.08373, -0.1498, 0.9852, 0.08373, -0.1498, 0.9852, 0.08373, -0.1498, 0.9852, 0.9231, 0.3719, 0.09746, 0.9231, 0.3719, 0.09746, 0.9231, 0.3719, 0.09746, 0.9231, 0.3719, 0.09746, 0.2514, -0.9674, -0.03116, 0.2514, -0.9674, -0.03116, 0.2514, -0.9674, -0.03116, 0.2514, -0.9674, -0.03116, 0.2457, 0.9456, 0.2133, 0.2457, 0.9456, 0.2133, 0.2457, 0.9456, 0.2133, 0.2457, 0.9456, 0.2133, 0.885, -0.462, 0.05798, 0.885, -0.462, 0.05798, 0.885, -0.462, 0.05798, 0.885, -0.462, 0.05798, 0.9167, 0.285, -0.2802, 0.9167, 0.285, -0.2802, 0.9167, 0.285, -0.2802, 0.9167, 0.285, -0.2802, 0.3292, -0.9432, -0.04439, 0.3292, -0.9432, -0.04439, 0.3292, -0.9432, -0.04439, 0.3292, -0.9432, -0.04439, 0.09875, 0.9712, -0.2167, 0.09875, 0.9712, -0.2167, 0.09875, 0.9712, -0.2167, 0.09875, 0.9712, -0.2167, 0.925, -0.3453, -0.1586, 0.925, -0.3453, -0.1586, 0.925, -0.3453, -0.1586, 0.925, -0.3453, -0.1586, 0.9324, 0.3207, -0.1664, 0.9324, 0.3207, -0.1664, 0.9324, 0.3207, -0.1664, 0.2876, -0.9438, 0.1626, 0.2876, -0.9438, 0.1626, 0.2876, -0.9438, 0.1626, 0.2876, -0.9438, 0.1626, -0.008201, 0.9887, -0.1495, -0.008201, 0.9887, -0.1495, -0.008201, 0.9887, -0.1495, -0.008201, 0.9887, -0.1495, 0.9583, -0.2479, -0.1422, 0.9583, -0.2479, -0.1422, 0.9583, -0.2479, -0.1422, 0.3124, 0.9499, 0.01085, 0.3124, 0.9499, 0.01085, 0.3124, 0.9499, 0.01085, 0.3124, 0.9499, 0.01085, 0.1407, -0.99, -0.01001, 0.1407, -0.99, -0.01001, 0.1407, -0.99, -0.01001, 0.1407, -0.99, -0.01001, 0.1088, -0.4519, -0.8854, 0.1088, -0.4519, -0.8854, 0.1088, -0.4519, -0.8854, -0.212, 0.7787, -0.5906, -0.212, 0.7787, -0.5906, -0.212, 0.7787, -0.5906, -0.7787, -0.6036, -0.1713, -0.7787, -0.6036, -0.1713, -0.7787, -0.6036, -0.1713, -0.7787, -0.6036, -0.1713, -0.6694, 0.728, -0.1479, -0.6694, 0.728, -0.1479, -0.6694, 0.728, -0.1479, -0.6694, 0.728, -0.1479, 0.8034, 0.5938, 0.04346, 0.8034, 0.5938, 0.04346, 0.8034, 0.5938, 0.04346, 0.8034, 0.5938, 0.04346, -0.8492, 0.5141, -0.1209, -0.8492, 0.5141, -0.1209, -0.8492, 0.5141, -0.1209, -0.8492, 0.5141, -0.1209, 0.7845, -0.619, 0.03887, 0.7845, -0.619, 0.03887, 0.7845, -0.619, 0.03887, 0.7845, -0.619, 0.03887, -0.7351, -0.6659, -0.1272, -0.7351, -0.6659, -0.1272, -0.7351, -0.6659, -0.1272, -0.7351, -0.6659, -0.1272, 0.6081, 0.7687, 0.1983, 0.6081, 0.7687, 0.1983, 0.6081, 0.7687, 0.1983, 0.6081, 0.7687, 0.1983, -0.7918, 0.609, 0.04563, -0.7918, 0.609, 0.04563, -0.7918, 0.609, 0.04563, -0.7918, 0.609, 0.04563, 0.7437, -0.6684, 0.009653, 0.7437, -0.6684, 0.009653, 0.7437, -0.6684, 0.009653, 0.7437, -0.6684, 0.009653, 0.7043, 0.7097, 0.01434, 0.7043, 0.7097, 0.01434, 0.7043, 0.7097, 0.01434, 0.7043, 0.7097, 0.01434, -0.6841, -0.7203, -0.1148, -0.6841, -0.7203, -0.1148, -0.6841, -0.7203, -0.1148, -0.6841, -0.7203, -0.1148, -0.7797, 0.6259, 0.01832, -0.7797, 0.6259, 0.01832, -0.7797, 0.6259, 0.01832, -0.7797, 0.6259, 0.01832, 0.6172, 0.7683, 0.1696, 0.6172, 0.7683, 0.1696, 0.6172, 0.7683, 0.1696, 0.6172, 0.7683, 0.1696, -0.7993, -0.6008, -0.01053, -0.7993, -0.6008, -0.01053, -0.7993, -0.6008, -0.01053, -0.7993, -0.6008, -0.01053, 0.8083, -0.5623, 0.1747, 0.8083, -0.5623, 0.1747, 0.8083, -0.5623, 0.1747, 0.8083, -0.5623, 0.1747, 0.2734, -0.344, 0.8983, 0.2734, -0.344, 0.8983, 0.2734, -0.344, 0.8983, 0.2734, -0.344, 0.8983, -0.301, -0.3829, 0.8734, -0.301, -0.3829, 0.8734, -0.301, -0.3829, 0.8734, -0.301, -0.3829, 0.8734, 0.4617, -0.7055, 0.5377, 0.4617, -0.7055, 0.5377, 0.4617, -0.7055, 0.5377, 0.4617, -0.7055, 0.5377, -0.4863, -0.7206, 0.4942, -0.4863, -0.7206, 0.4942, -0.4863, -0.7206, 0.4942, -0.4863, -0.7206, 0.4942, 0.7122, 0.6287, 0.3125, 0.7122, 0.6287, 0.3125, 0.7122, 0.6287, 0.3125, 0.7122, 0.6287, 0.3125, -0.8444, 0.4541, 0.2844, -0.8444, 0.4541, 0.2844, -0.8444, 0.4541, 0.2844, -0.8444, 0.4541, 0.2844, 0.6005, 0.7712, 0.2112, 0.6005, 0.7712, 0.2112, 0.6005, 0.7712, 0.2112, 0.6005, 0.7712, 0.2112, -0.7617, 0.6149, 0.2041, -0.7617, 0.6149, 0.2041, -0.7617, 0.6149, 0.2041, -0.7617, 0.6149, 0.2041, 0.9688, 0.2277, 0.09747, 0.9688, 0.2277, 0.09747, 0.9688, 0.2277, 0.09747, -0.9989, -0.006407, 0.0469, -0.9989, -0.006407, 0.0469, -0.9989, -0.006407, 0.0469, 0.978, 0.201, 0.0559, 0.978, 0.201, 0.0559, 0.978, 0.201, 0.0559, 0.978, 0.201, 0.0559, -0.9975, -0.02645, 0.06609, -0.9975, -0.02645, 0.06609, -0.9975, -0.02645, 0.06609, -0.9975, -0.02645, 0.06609, -2.628e-10, 1.629e-07, -1.0, -2.628e-10, 1.629e-07, -1.0, -2.628e-10, 1.629e-07, -1.0, 0.0, 1.63e-07, -1.0, 0.0, 1.63e-07, -1.0, 0.0, 1.63e-07, -1.0, 0.0, 1.629e-07, -1.0, 0.0, 1.629e-07, -1.0, 0.0, 1.629e-07, -1.0, -1.809e-10, 1.628e-07, -1.0, -1.809e-10, 1.628e-07, -1.0, -1.809e-10, 1.628e-07, -1.0, 0.1766, -0.8121, 0.5562, 0.1766, -0.8121, 0.5562, 0.1766, -0.8121, 0.5562, 0.02947, 0.9261, 0.3762, 0.02947, 0.9261, 0.3762, 0.02947, 0.9261, 0.3762, 0.02947, 0.9261, 0.3762, 0.2153, -0.8159, 0.5366, 0.2153, -0.8159, 0.5366, 0.2153, -0.8159, 0.5366, 0.3761, -0.6579, 0.6525, 0.3761, -0.6579, 0.6525, 0.3761, -0.6579, 0.6525, 0.2429, 0.7944, 0.5567, 0.2429, 0.7944, 0.5567, 0.2429, 0.7944, 0.5567, 0.9271, 0.2046, 0.3139, 0.9271, 0.2046, 0.3139, 0.9271, 0.2046, 0.3139, 0.9271, 0.2046, 0.3139, 0.8623, -0.4751, 0.175, 0.8623, -0.4751, 0.175, 0.8623, -0.4751, 0.175, 0.8623, -0.4751, 0.175, 0.3514, -0.9345, -0.05595, 0.3514, -0.9345, -0.05595, 0.3514, -0.9345, -0.05595, 0.3514, -0.9345, -0.05595, 0.3098, -0.4983, 0.8097, 0.3098, -0.4983, 0.8097, 0.3098, -0.4983, 0.8097, 0.2083, 0.1115, 0.9717, 0.2083, 0.1115, 0.9717, 0.2083, 0.1115, 0.9717, 0.5529, -0.6463, 0.5259, 0.5529, -0.6463, 0.5259, 0.5529, -0.6463, 0.5259, -0.2679, -0.5352, -0.8012, -0.2679, -0.5352, -0.8012, -0.2679, -0.5352, -0.8012, 0.895, 0.3641, -0.2576, 0.895, 0.3641, -0.2576, 0.895, 0.3641, -0.2576, 0.895, 0.3641, -0.2576, 0.9793, 0.2024, -0.006779, 0.9793, 0.2024, -0.006779, 0.9793, 0.2024, -0.006779, 0.9793, 0.2024, -0.006779, 0.5802, -0.7517, -0.3136, 0.5802, -0.7517, -0.3136, 0.5802, -0.7517, -0.3136, 0.5802, -0.7517, -0.3136, 0.2545, 0.9669, -0.01617, 0.2545, 0.9669, -0.01617, 0.2545, 0.9669, -0.01617, 0.2545, 0.9669, -0.01617, 0.1482, 0.02084, -0.9887, 0.1482, 0.02084, -0.9887, 0.1482, 0.02084, -0.9887, 0.1482, 0.02084, -0.9887, 0.1794, 0.9211, 0.3456, 0.1794, 0.9211, 0.3456, 0.1794, 0.9211, 0.3456, 0.1794, 0.9211, 0.3456, 0.4987, 0.0361, -0.866, 0.4987, 0.0361, -0.866, 0.4987, 0.0361, -0.866, 0.2619, 0.8719, -0.4138, 0.2619, 0.8719, -0.4138, 0.2619, 0.8719, -0.4138, 0.2619, 0.8719, -0.4138, 0.76, -0.6499, -0.009638, 0.76, -0.6499, -0.009638, 0.76, -0.6499, -0.009638, 0.76, -0.6499, -0.009638, 0.6749, 0.7376, 0.02059, 0.6749, 0.7376, 0.02059, 0.6749, 0.7376, 0.02059, 0.6749, 0.7376, 0.02059, 0.8013, -0.5981, 0.01421, 0.8013, -0.5981, 0.01421, 0.8013, -0.5981, 0.01421, 0.8013, -0.5981, 0.01421, -0.07791, 0.9916, 0.1037, -0.07791, 0.9916, 0.1037, -0.07791, 0.9916, 0.1037, -0.07791, 0.9916, 0.1037, -0.935, -0.1436, -0.3242, -0.935, -0.1436, -0.3242, -0.935, -0.1436, -0.3242, -0.935, -0.1436, -0.3242, -0.1631, -0.9808, 0.1064, -0.1631, -0.9808, 0.1064, -0.1631, -0.9808, 0.1064, -0.1631, -0.9808, 0.1064, -0.9797, -0.1978, -0.03312, -0.9797, -0.1978, -0.03312, -0.9797, -0.1978, -0.03312, -0.9797, -0.1978, -0.03312, -0.9317, 0.1873, -0.3113, -0.9317, 0.1873, -0.3113, -0.9317, 0.1873, -0.3113, -0.8838, -0.1868, -0.429, -0.8838, -0.1868, -0.429, -0.8838, -0.1868, -0.429, -0.8838, -0.1868, -0.429, -0.8708, 0.2083, -0.4453, -0.8708, 0.2083, -0.4453, -0.8708, 0.2083, -0.4453, -0.8708, 0.2083, -0.4453, -0.2507, 0.02433, -0.9678, -0.2507, 0.02433, -0.9678, -0.2507, 0.02433, -0.9678, -0.2507, 0.02433, -0.9678, -0.9568, 0.1333, -0.2583, -0.9568, 0.1333, -0.2583, -0.9568, 0.1333, -0.2583, -0.1014, 0.1309, 0.9862, -0.1014, 0.1309, 0.9862, -0.1014, 0.1309, 0.9862, -0.1014, 0.1309, 0.9862, -0.1114, -0.1526, 0.982, -0.1114, -0.1526, 0.982, -0.1114, -0.1526, 0.982, -0.1114, -0.1526, 0.982, -0.922, 0.3742, 0.09951, -0.922, 0.3742, 0.09951, -0.922, 0.3742, 0.09951, -0.922, 0.3742, 0.09951, -0.2514, -0.9674, -0.03116, -0.2514, -0.9674, -0.03116, -0.2514, -0.9674, -0.03116, -0.2514, -0.9674, -0.03116, -0.2457, 0.9456, 0.2133, -0.2457, 0.9456, 0.2133, -0.2457, 0.9456, 0.2133, -0.2457, 0.9456, 0.2133, -0.8922, -0.449, 0.04923, -0.8922, -0.449, 0.04923, -0.8922, -0.449, 0.04923, -0.8922, -0.449, 0.04923, -0.9167, 0.285, -0.2802, -0.9167, 0.285, -0.2802, -0.9167, 0.285, -0.2802, -0.9167, 0.285, -0.2802, -0.3292, -0.9432, -0.04439, -0.3292, -0.9432, -0.04439, -0.3292, -0.9432, -0.04439, -0.3292, -0.9432, -0.04439, -0.09875, 0.9712, -0.2167, -0.09875, 0.9712, -0.2167, -0.09875, 0.9712, -0.2167, -0.09875, 0.9712, -0.2167, -0.925, -0.3453, -0.1586, -0.925, -0.3453, -0.1586, -0.925, -0.3453, -0.1586, -0.925, -0.3453, -0.1586, -0.9324, 0.3207, -0.1664, -0.9324, 0.3207, -0.1664, -0.9324, 0.3207, -0.1664, -0.2876, -0.9438, 0.1626, -0.2876, -0.9438, 0.1626, -0.2876, -0.9438, 0.1626, -0.2876, -0.9438, 0.1626, 0.008201, 0.9887, -0.1495, 0.008201, 0.9887, -0.1495, 0.008201, 0.9887, -0.1495, 0.008201, 0.9887, -0.1495, -0.9583, -0.2479, -0.1422, -0.9583, -0.2479, -0.1422, -0.9583, -0.2479, -0.1422, -0.3124, 0.9499, 0.01085, -0.3124, 0.9499, 0.01085, -0.3124, 0.9499, 0.01085, -0.3124, 0.9499, 0.01085, -0.1502, -0.9886, -0.004457, -0.1502, -0.9886, -0.004457, -0.1502, -0.9886, -0.004457, -0.1502, -0.9886, -0.004457, -0.1272, -0.4414, -0.8883, -0.1272, -0.4414, -0.8883, -0.1272, -0.4414, -0.8883, 0.212, 0.7787, -0.5906, 0.212, 0.7787, -0.5906, 0.212, 0.7787, -0.5906, 0.7787, -0.6036, -0.1713, 0.7787, -0.6036, -0.1713, 0.7787, -0.6036, -0.1713, 0.7787, -0.6036, -0.1713, 0.6694, 0.728, -0.1479, 0.6694, 0.728, -0.1479, 0.6694, 0.728, -0.1479, 0.6694, 0.728, -0.1479, -0.7991, 0.6001, 0.03508, -0.7991, 0.6001, 0.03508, -0.7991, 0.6001, 0.03508, -0.7991, 0.6001, 0.03508, 0.8492, 0.5141, -0.1209, 0.8492, 0.5141, -0.1209, 0.8492, 0.5141, -0.1209, 0.8492, 0.5141, -0.1209, -0.7845, -0.619, 0.03887, -0.7845, -0.619, 0.03887, -0.7845, -0.619, 0.03887, -0.7845, -0.619, 0.03887, 0.7351, -0.6659, -0.1272, 0.7351, -0.6659, -0.1272, 0.7351, -0.6659, -0.1272, 0.7351, -0.6659, -0.1272, -0.6081, 0.7687, 0.1983, -0.6081, 0.7687, 0.1983, -0.6081, 0.7687, 0.1983, -0.6081, 0.7687, 0.1983, 0.7918, 0.609, 0.04563, 0.7918, 0.609, 0.04563, 0.7918, 0.609, 0.04563, 0.7918, 0.609, 0.04563, -0.7437, -0.6684, 0.009653, -0.7437, -0.6684, 0.009653, -0.7437, -0.6684, 0.009653, -0.7437, -0.6684, 0.009653, -0.7043, 0.7097, 0.01434, -0.7043, 0.7097, 0.01434, -0.7043, 0.7097, 0.01434, -0.7043, 0.7097, 0.01434, 0.6841, -0.7203, -0.1148, 0.6841, -0.7203, -0.1148, 0.6841, -0.7203, -0.1148, 0.6841, -0.7203, -0.1148, 0.7797, 0.6259, 0.01832, 0.7797, 0.6259, 0.01832, 0.7797, 0.6259, 0.01832, 0.7797, 0.6259, 0.01832, -0.6172, 0.7683, 0.1696, -0.6172, 0.7683, 0.1696, -0.6172, 0.7683, 0.1696, -0.6172, 0.7683, 0.1696, 0.7993, -0.6008, -0.01053, 0.7993, -0.6008, -0.01053, 0.7993, -0.6008, -0.01053, 0.7993, -0.6008, -0.01053, -0.8083, -0.5623, 0.1747, -0.8083, -0.5623, 0.1747, -0.8083, -0.5623, 0.1747, -0.8083, -0.5623, 0.1747, -0.2734, -0.344, 0.8983, -0.2734, -0.344, 0.8983, -0.2734, -0.344, 0.8983, -0.2734, -0.344, 0.8983, 0.301, -0.3829, 0.8734, 0.301, -0.3829, 0.8734, 0.301, -0.3829, 0.8734, 0.301, -0.3829, 0.8734, -0.4617, -0.7055, 0.5377, -0.4617, -0.7055, 0.5377, -0.4617, -0.7055, 0.5377, -0.4617, -0.7055, 0.5377, 0.4863, -0.7206, 0.4942, 0.4863, -0.7206, 0.4942, 0.4863, -0.7206, 0.4942, 0.4863, -0.7206, 0.4942, -0.7122, 0.6287, 0.3125, -0.7122, 0.6287, 0.3125, -0.7122, 0.6287, 0.3125, -0.7122, 0.6287, 0.3125, 0.8444, 0.4541, 0.2844, 0.8444, 0.4541, 0.2844, 0.8444, 0.4541, 0.2844, 0.8444, 0.4541, 0.2844, -0.6005, 0.7712, 0.2112, -0.6005, 0.7712, 0.2112, -0.6005, 0.7712, 0.2112, -0.6005, 0.7712, 0.2112, 0.7617, 0.6149, 0.2041, 0.7617, 0.6149, 0.2041, 0.7617, 0.6149, 0.2041, 0.7617, 0.6149, 0.2041, -0.9688, 0.2277, 0.09747, -0.9688, 0.2277, 0.09747, -0.9688, 0.2277, 0.09747, 0.9989, -0.006407, 0.0469, 0.9989, -0.006407, 0.0469, 0.9989, -0.006407, 0.0469, -0.978, 0.201, 0.0559, -0.978, 0.201, 0.0559, -0.978, 0.201, 0.0559, -0.978, 0.201, 0.0559, 0.9975, -0.02645, 0.06609, 0.9975, -0.02645, 0.06609, 0.9975, -0.02645, 0.06609, 0.9975, -0.02645, 0.06609, 2.628e-10, 1.629e-07, -1.0, 2.628e-10, 1.629e-07, -1.0, 2.628e-10, 1.629e-07, -1.0, 0.0, 1.63e-07, -1.0, 0.0, 1.63e-07, -1.0, 0.0, 1.63e-07, -1.0, 0.0, 1.629e-07, -1.0, 0.0, 1.629e-07, -1.0, 0.0, 1.629e-07, -1.0, 1.809e-10, 1.628e-07, -1.0, 1.809e-10, 1.628e-07, -1.0, 1.809e-10, 1.628e-07, -1.0, -0.1766, -0.8121, 0.5562, -0.1766, -0.8121, 0.5562, -0.1766, -0.8121, 0.5562, -0.02947, 0.9261, 0.3762, -0.02947, 0.9261, 0.3762, -0.02947, 0.9261, 0.3762, -0.02947, 0.9261, 0.3762, -0.2153, -0.8159, 0.5366, -0.2153, -0.8159, 0.5366, -0.2153, -0.8159, 0.5366, -0.3761, -0.6579, 0.6525, -0.3761, -0.6579, 0.6525, -0.3761, -0.6579, 0.6525, -0.2429, 0.7944, 0.5567, -0.2429, 0.7944, 0.5567, -0.2429, 0.7944, 0.5567, -0.9271, 0.2046, 0.3139, -0.9271, 0.2046, 0.3139, -0.9271, 0.2046, 0.3139, -0.9271, 0.2046, 0.3139, -0.8623, -0.4751, 0.175, -0.8623, -0.4751, 0.175, -0.8623, -0.4751, 0.175, -0.8623, -0.4751, 0.175, -0.3514, -0.9345, -0.05595, -0.3514, -0.9345, -0.05595, -0.3514, -0.9345, -0.05595, -0.3514, -0.9345, -0.05595, -0.3098, -0.4983, 0.8097, -0.3098, -0.4983, 0.8097, -0.3098, -0.4983, 0.8097, -0.2083, 0.1115, 0.9717, -0.2083, 0.1115, 0.9717, -0.2083, 0.1115, 0.9717, -0.5529, -0.6463, 0.5259, -0.5529, -0.6463, 0.5259, -0.5529, -0.6463, 0.5259, -0.4007, 0.7968, 0.4523, -0.4007, 0.7968, 0.4523, -0.4007, 0.7968, 0.4523, -0.3569, -0.7274, 0.5861, -0.3569, -0.7274, 0.5861, -0.3569, -0.7274, 0.5861, -0.3857, 0.8025, 0.4551, -0.3857, 0.8025, 0.4551, -0.3857, 0.8025, 0.4551, 0.2679, -0.5352, -0.8012, 0.2679, -0.5352, -0.8012, 0.2679, -0.5352, -0.8012, 0.2965, 0.5217, -0.7999, 0.2965, 0.5217, -0.7999, 0.2965, 0.5217, -0.7999, -0.746, 0.0, -0.666, -0.746, 0.0, -0.666, -0.746, 0.0, -0.666, -0.746, 0.0, -0.666, -0.9793, 0.2024, -0.006779, -0.9793, 0.2024, -0.006779, -0.9793, 0.2024, -0.006779, -0.9793, 0.2024, -0.006779, -0.6417, -0.7027, -0.3073, -0.6417, -0.7027, -0.3073, -0.6417, -0.7027, -0.3073, -0.6417, -0.7027, -0.3073, -0.2545, 0.9669, -0.01617, -0.2545, 0.9669, -0.01617, -0.2545, 0.9669, -0.01617, -0.2545, 0.9669, -0.01617, 0.06067, -0.02104, 0.9979, 0.06067, -0.02104, 0.9979, 0.06067, -0.02104, 0.9979, 0.06067, -0.02104, 0.9979, -0.1794, 0.9211, 0.3456, -0.1794, 0.9211, 0.3456, -0.1794, 0.9211, 0.3456, -0.1794, 0.9211, 0.3456, -0.6206, -0.0464, -0.7827, -0.6206, -0.0464, -0.7827, -0.6206, -0.0464, -0.7827, -0.2619, 0.8719, -0.4138, -0.2619, 0.8719, -0.4138, -0.2619, 0.8719, -0.4138, -0.2619, 0.8719, -0.4138, -0.76, -0.6499, -0.009638, -0.76, -0.6499, -0.009638, -0.76, -0.6499, -0.009638, -0.76, -0.6499, -0.009638, -0.6749, 0.7376, 0.02059, -0.6749, 0.7376, 0.02059, -0.6749, 0.7376, 0.02059, -0.6749, 0.7376, 0.02059, -0.8072, -0.5897, 0.02598, -0.8072, -0.5897, 0.02598, -0.8072, -0.5897, 0.02598, -0.8072, -0.5897, 0.02598, 0.2366, -0.9712, 0.0291, 0.2366, -0.9712, 0.0291, 0.2366, -0.9712, 0.0291, 0.2366, -0.9712, 0.0291, -0.08428, -0.9843, 0.1551, -0.08428, -0.9843, 0.1551, -0.08428, -0.9843, 0.1551, -0.08428, -0.9843, 0.1551, 0.3311, -0.6225, 0.7091, 0.3311, -0.6225, 0.7091, 0.3311, -0.6225, 0.7091, 0.3311, -0.6225, 0.7091, -0.2366, -0.9712, 0.0291, -0.2366, -0.9712, 0.0291, -0.2366, -0.9712, 0.0291, -0.2366, -0.9712, 0.0291, 0.05618, -0.9886, 0.1396, 0.05618, -0.9886, 0.1396, 0.05618, -0.9886, 0.1396, 0.05618, -0.9886, 0.1396, -0.2868, -0.6085, 0.7399, -0.2868, -0.6085, 0.7399, -0.2868, -0.6085, 0.7399, -0.2868, -0.6085, 0.7399, 0.2945, -0.9554, -0.02015, 0.2945, -0.9554, -0.02015, 0.2945, -0.9554, -0.02015, 0.2945, -0.9554, -0.02015, -0.2945, -0.9554, -0.02015, -0.2945, -0.9554, -0.02015, -0.2945, -0.9554, -0.02015, -0.2945, -0.9554, -0.02015, -0.9911, -0.002802, 0.1329, -0.9911, -0.002802, 0.1329, -0.9911, -0.002802, 0.1329, -0.9911, -0.002802, 0.1329, 0.9911, -0.002802, 0.1329, 0.9911, -0.002802, 0.1329, 0.9911, -0.002802, 0.1329, 0.9911, -0.002802, 0.1329, -0.06067, -0.02104, 0.9979, -0.06067, -0.02104, 0.9979, -0.06067, -0.02104, 0.9979, -0.06067, -0.02104, 0.9979, -0.1482, 0.02084, -0.9887, -0.1482, 0.02084, -0.9887, -0.1482, 0.02084, -0.9887, -0.1482, 0.02084, -0.9887])] * 3)])
arm_armature = bpy.data.armatures.new('Armature')  # bones are not reproduced

# ---- objects
ob_humanoidbase_notoverlapping = bpy.data.objects.new('HumanoidBase_NotOverlapping', me_humanoidbase_notoverlapping)
ob_armature = bpy.data.objects.new('Armature', arm_armature)

# ---- transforms, parenting, visibility, modifiers, constraints
ob_humanoidbase_notoverlapping.parent = ob_armature
ob_humanoidbase_notoverlapping.matrix_parent_inverse = Matrix(((1.0, -0.0, 0.0, -2.542), (-0.0, 1.0, -0.0, -0.3109), (0.0, -0.0, 1.0, -2.476), (-0.0, 0.0, -0.0, 1.0)))
ob_humanoidbase_notoverlapping.location = (0.002304, 0.0, 0.0)
ob_humanoidbase_notoverlapping.color = (0.8, 0.8, 0.8, 1.0)
ob_humanoidbase_notoverlapping.lineart.crease_threshold = 0.0
_vg = ob_humanoidbase_notoverlapping.vertex_groups.new(name='Bone')
for _i, _w in zip([1, 7, 8, 9, 10, 11, 12, 13, 14, 15, 16, 17, 18, 19, 20, 49, 51, 53, 63, 64, 73, 74, 75, 76, 77, 78, 79, 80, 81, 82, 83, 84, 85, 86, 87, 88, 89, 90, 91, 92, 93, 94, 95, 96, 126, 127, 128, 133, 142, 143], [0.01085, 0.9414, 0.8834, 0.9146, 0.8121, 0.7776, 0.8262, 0.6521, 0.1046, 0.6778, 0.1096, 0.1066, 0.04904, 0.05908, 0.06829, 0.05942, 0.0001584, 0.0006167, 0.02888, 0.01179, 0.9728, 0.9644, 0.9412, 0.8841, 0.9144, 0.9067, 0.8542, 0.8119, 0.7465, 0.8266, 0.9271, 0.8984, 0.6575, 0.1222, 0.6798, 0.7325, 0.7718, 0.1289, 0.1021, 0.6048, 0.06999, 0.04946, 0.0459, 0.06252, 0.09112, 0.06479, 0.6343, 0.02093, 0.09086, 0.001405]): _vg.add([_i], _w, 'REPLACE')
_vg = ob_humanoidbase_notoverlapping.vertex_groups.new(name='Bone.001')
for _i, _w in zip([1, 2, 8, 9, 13, 14, 15, 16, 17, 49, 50, 51, 52, 53, 59, 60, 63, 83, 84, 88, 89, 126, 128, 130, 142, 144], [0.06332, 0.1053, 0.07887, 0.05504, 0.3219, 0.8629, 0.2982, 0.8577, 0.8598, 0.8898, 0.9023, 0.7664, 0.8522, 0.8851, 0.1215, 0.1106, 0.03468, 0.01071, 0.04309, 0.08797, 0.1078, 0.1397, 0.1483, 0.0007022, 0.04783, 0.01496]): _vg.add([_i], _w, 'REPLACE')
_vg = ob_humanoidbase_notoverlapping.vertex_groups.new(name='Bone.002')
for _i, _w in zip([14, 17, 52, 53], [0.008383, 0.0009164, 0.1238, 0.08595]): _vg.add([_i], _w, 'REPLACE')
_vg = ob_humanoidbase_notoverlapping.vertex_groups.new(name='Bone.003')
_vg = ob_humanoidbase_notoverlapping.vertex_groups.new(name='Bone.004')
for _i, _w in zip([54], [0.9999]): _vg.add([_i], _w, 'REPLACE')
_vg = ob_humanoidbase_notoverlapping.vertex_groups.new(name='Bone.005')
for _i, _w in zip([51, 60, 63, 64, 65, 76, 77, 83, 84, 85, 86, 87, 88, 89, 90, 91, 126, 127, 128, 129, 130, 131, 132, 133, 134, 142, 143, 144, 145], [0.1274, 0.004209, 0.03654, 0.06488, 0.1154, 0.06248, 0.0408, 0.01481, 0.02777, 0.2575, 0.6752, 0.2454, 0.1528, 0.09525, 0.6928, 0.752, 0.6778, 0.8774, 0.1455, 0.9211, 0.8697, 0.8408, 0.09474, 0.2072, 0.166, 0.04947, 0.1259, 0.09011, 0.1348]): _vg.add([_i], _w, 'REPLACE')
_vg = ob_humanoidbase_notoverlapping.vertex_groups.new(name='Bone.006')
for _i, _w in zip([85, 86, 87, 90, 91, 131, 132, 133, 134], [0.06707, 0.1954, 0.06087, 0.1646, 0.1369, 0.1403, 0.882, 0.7526, 0.8119]): _vg.add([_i], _w, 'REPLACE')
_vg = ob_humanoidbase_notoverlapping.vertex_groups.new(name='Bone.007')
_vg = ob_humanoidbase_notoverlapping.vertex_groups.new(name='Bone.008')
_vg = ob_humanoidbase_notoverlapping.vertex_groups.new(name='Bone.015')
for _i, _w in zip([0, 1, 2, 3, 4, 5, 6, 49, 50, 51, 55, 56, 57, 58, 59, 60, 61, 62, 63, 64, 65, 66, 67, 68, 69, 70, 71, 72, 126, 127, 128, 129, 130, 135, 136, 137, 138, 139, 140, 141, 142, 143, 144, 145, 146, 147, 148, 149, 150, 151, 152, 153, 154, 155, 156, 157], [0.9748, 0.8827, 0.8814, 0.9774, 0.9999, 0.9999, 0.9998, 0.02219, 0.06384, 0.0764, 0.9872, 0.9966, 0.9973, 0.975, 0.8384, 0.8561, 0.9727, 0.9723, 0.8745, 0.8809, 0.8723, 0.9741, 0.9998, 1.0, 0.9999, 1.0, 0.9998, 0.9999, 0.09072, 0.02608, 0.06972, 0.05634, 0.07054, 0.9886, 0.9967, 0.9867, 0.9962, 0.9966, 0.9737, 0.9745, 0.8099, 0.8332, 0.8666, 0.8491, 0.9955, 0.9949, 0.9657, 0.9605, 0.9946, 0.9643, 0.9872, 0.9765, 0.9864, 0.9768, 0.986, 0.9762]): _vg.add([_i], _w, 'REPLACE')
_vg = ob_humanoidbase_notoverlapping.vertex_groups.new(name='Bone.009')
for _i, _w in zip([18, 78, 79, 80, 81, 82, 92, 93, 94, 95, 96, 97], [0.07273, 0.02384, 0.08126, 0.1289, 0.1401, 0.1183, 0.1713, 0.6493, 0.7953, 0.5158, 0.7892, 0.07211]): _vg.add([_i], _w, 'REPLACE')
_vg = ob_humanoidbase_notoverlapping.vertex_groups.new(name='Bone.011')
for _i, _w in zip([80, 81, 94, 95, 96, 98, 101, 111], [0.01839, 0.09233, 0.05413, 0.4188, 0.02969, 0.4142, 0.03843, 0.1288]): _vg.add([_i], _w, 'REPLACE')
_vg = ob_humanoidbase_notoverlapping.vertex_groups.new(name='Bone.014')
for _i, _w in zip([98, 99, 100, 101, 102, 103, 104, 105, 106, 107, 108, 109, 110, 111, 112, 113, 114, 115, 116, 117, 118, 119, 120, 121, 122, 123, 124, 125], [0.5727, 0.9987, 0.977, 0.9363, 0.9913, 0.9802, 1.0, 0.9984, 0.994, 0.9999, 1.0, 1.0, 0.9912, 0.8667, 0.9925, 0.9731, 1.0, 1.0, 1.0, 1.0, 1.0, 1.0, 1.0, 1.0, 1.0, 1.0, 1.0, 1.0]): _vg.add([_i], _w, 'REPLACE')
_vg = ob_humanoidbase_notoverlapping.vertex_groups.new(name='Bone.010')
for _i, _w in zip([10, 11, 12, 18, 19, 20, 78, 79, 92, 93, 94, 96, 97], [0.1371, 0.1249, 0.1302, 0.8191, 0.5289, 0.8524, 0.03442, 0.04442, 0.197, 0.2494, 0.09179, 0.0931, 0.8651]): _vg.add([_i], _w, 'REPLACE')
_vg = ob_humanoidbase_notoverlapping.vertex_groups.new(name='Bone.012')
for _i, _w in zip([10, 11, 18, 19, 20, 21, 24, 26, 34], [0.0189, 0.07867, 0.05727, 0.3985, 0.03407, 0.6905, 0.0549, 0.03004, 0.2166]): _vg.add([_i], _w, 'REPLACE')
_vg = ob_humanoidbase_notoverlapping.vertex_groups.new(name='Bone.013')
for _i, _w in zip([21, 22, 23, 24, 25, 26, 27, 28, 29, 30, 31, 32, 33, 34, 35, 36, 37, 38, 39, 40, 41, 42, 43, 44, 45, 46, 47, 48], [0.2864, 0.9986, 0.9773, 0.93, 0.9854, 0.9549, 1.0, 0.9957, 0.9943, 0.9999, 1.0, 1.0, 0.9911, 0.7759, 0.9811, 0.9716, 1.0, 1.0, 1.0, 1.0, 1.0, 1.0, 1.0, 1.0, 1.0, 1.0, 1.0, 1.0]): _vg.add([_i], _w, 'REPLACE')
_m = ob_humanoidbase_notoverlapping.modifiers.new('Armature', 'ARMATURE')
_m.object = ob_armature
ob_armature.location = (2.542, 0.3109, 2.476)

# ---- collection membership
col_collection.objects.link(ob_humanoidbase_notoverlapping)
col_collection.objects.link(ob_armature)

# ---- scene / render settings (as saved in the file)
scene.frame_start = 1; scene.frame_end = 250; scene.frame_set(15)
scene.render.engine = 'BLENDER_EEVEE_NEXT'
scene.cycles.use_denoising = False
scene.cycles.samples = 128
scene.cycles.sampling_pattern = 'TABULATED_SOBOL'
scene.cycles.use_adaptive_sampling = False
scene.cycles.use_light_tree = False
scene.view_settings.view_transform = 'Filmic'
bpy.context.view_layer.update()

# ---- added for rendering (the .blend has no active camera and no usable light): camera, sun
cam_auto = bpy.data.cameras.new('AutoCamera')
cam_auto.lens = 50.0
cam_auto.sensor_width = 36.0
cam_auto.clip_end = 1000.0
ob_auto_camera = bpy.data.objects.new('AutoCamera', cam_auto)
scene.collection.objects.link(ob_auto_camera)
ob_auto_camera.location = (2.38884, -2.59526, 2.72321)
ob_auto_camera.rotation_euler = (1.09748, -7.21219e-08, 0.694738)
scene.camera = ob_auto_camera
light_auto_sun = bpy.data.lights.new('AutoSun', 'SUN')
light_auto_sun.energy = 3.0
light_auto_sun.angle = 0.0523599
ob_auto_sun = bpy.data.objects.new('AutoSun', light_auto_sun)
scene.collection.objects.link(ob_auto_sun)
ob_auto_sun.rotation_euler = (0.872665, 0.174533, 0.523599)
bpy.context.view_layer.update()
